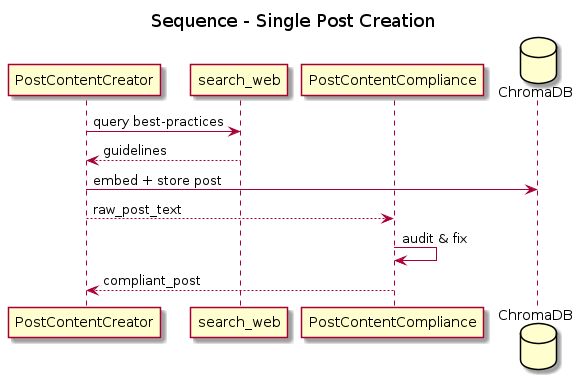

The diagram above was rendered by PlantUML. Its source (embedded in the PNG):
@startuml
title Sequence - Single Post Creation

participant "PostContentCreator" as PCC
participant "search_web" as SW
participant "PostContentCompliance" as PCOMP
database "ChromaDB" as DB

PCC -> SW : query best-practices
SW --> PCC : guidelines
PCC -> DB : embed + store post
PCC --> PCOMP : raw_post_text
PCOMP -> PCOMP : audit & fix
PCOMP --> PCC : compliant_post
@enduml